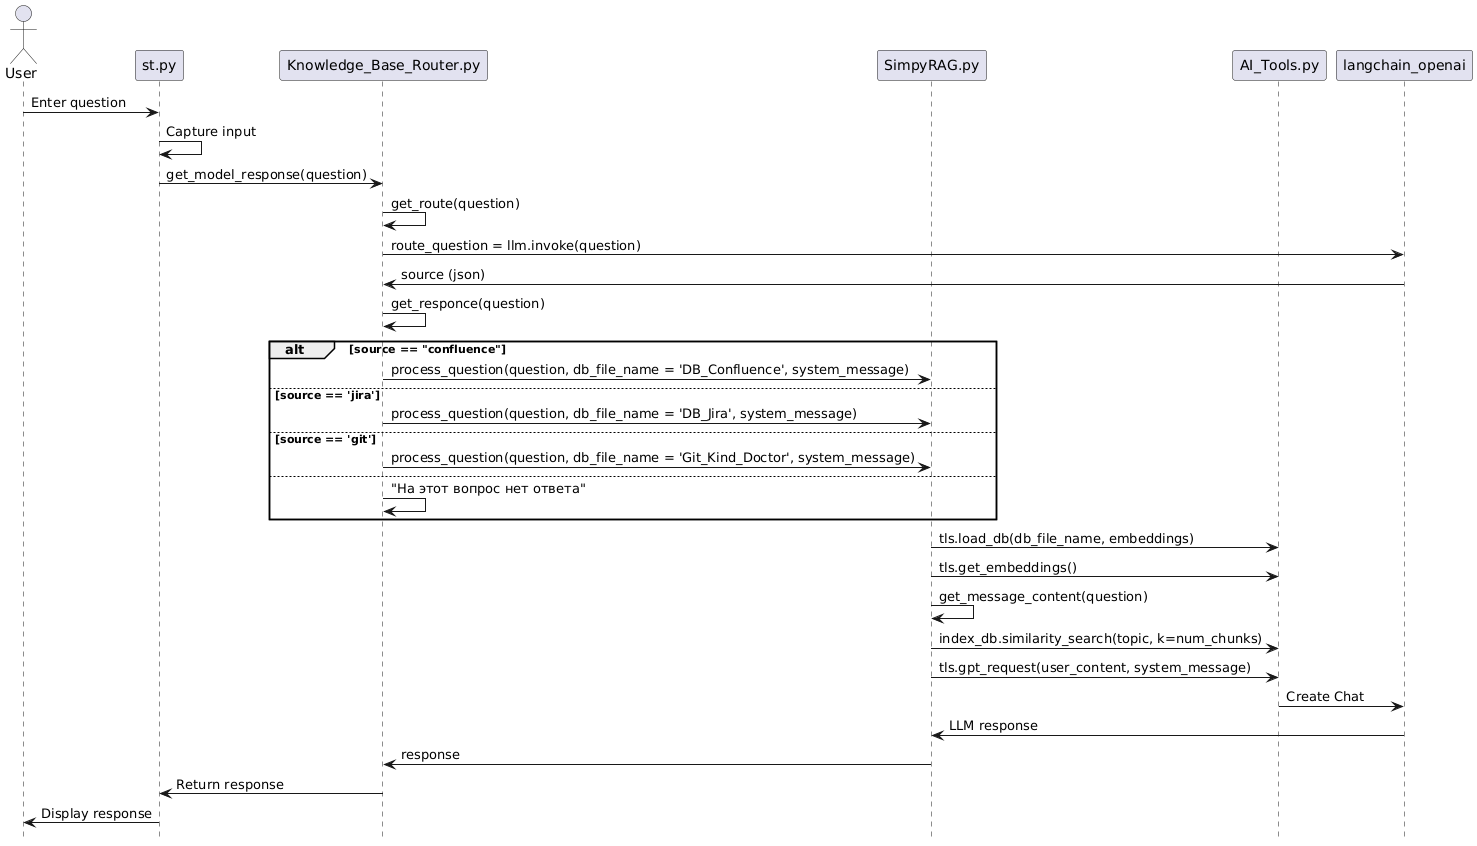

The diagram above was rendered by PlantUML. Its source (embedded in the PNG):
@startuml
hide Footbox

actor User
participant "st.py" as ST
participant "Knowledge_Base_Router.py" as Router
participant "SimpyRAG.py" as SimpyRAG
participant "AI_Tools.py" as AITools
participant "langchain_openai" as ChatOpenAI

User -> ST: Enter question
ST -> ST: Capture input
ST -> Router: get_model_response(question)

Router -> Router: get_route(question)
Router -> ChatOpenAI: route_question = llm.invoke(question)
ChatOpenAI -> Router: source (json)

Router -> Router: get_responce(question)
alt source == "confluence"
    Router -> SimpyRAG: process_question(question, db_file_name = 'DB_Confluence', system_message)
else source == 'jira'
    Router -> SimpyRAG: process_question(question, db_file_name = 'DB_Jira', system_message)
else source == 'git'
    Router -> SimpyRAG: process_question(question, db_file_name = 'Git_Kind_Doctor', system_message)
else
    Router -> Router: "На этот вопрос нет ответа"
end

SimpyRAG -> AITools: tls.load_db(db_file_name, embeddings)
SimpyRAG -> AITools: tls.get_embeddings()

SimpyRAG -> SimpyRAG: get_message_content(question)
SimpyRAG -> AITools: index_db.similarity_search(topic, k=num_chunks)
SimpyRAG -> AITools: tls.gpt_request(user_content, system_message)

AITools -> ChatOpenAI: Create Chat
ChatOpenAI -> SimpyRAG: LLM response
SimpyRAG -> Router: response

Router -> ST: Return response
ST -> User: Display response
@enduml